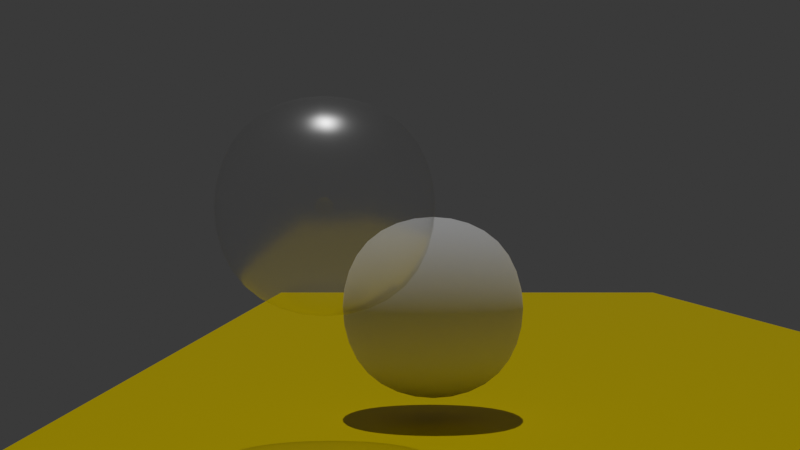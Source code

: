 # Source: scene_1.blend  (saved by Blender 5.0.119; exported with 4.5.12 LTS)
import bpy
from mathutils import Matrix  # noqa: F401  (used for matrix-valued properties, if any)

bpy.ops.wm.read_factory_settings(use_empty=True)
scene = bpy.context.scene
scene.name = 'Scene'

# ---- collections
col_collection = bpy.data.collections.new('Collection'); scene.collection.children.link(col_collection)

# ---- materials (node trees are filled in below, after node groups)
mat_material = bpy.data.materials.new('Material')
mat_material.alpha_threshold = 0.0
mat_material.use_backface_culling_lightprobe_volume = False
mat_material.roughness = 0.5
mat_material.line_color = (0.0, 0.0, 0.0, 1.0)
mat_material_001 = bpy.data.materials.new('Material.001')
mat_material_002 = bpy.data.materials.new('Material.002')

# ---- material node trees
mat_material.use_nodes = True; mat_material.node_tree.nodes.clear()
_N = mat_material.node_tree.nodes; _L = mat_material.node_tree.links
n0 = _N.new('ShaderNodeOutputMaterial'); n0.name = 'Material Output'; n0.location = (200, 100)
n1 = _N.new('ShaderNodeBsdfPrincipled'); n1.name = 'Principled BSDF'; n1.location = (-200, 100)
n1.inputs[0].default_value = (0.8, 0.6501, 0.0, 1.0)
_L.new(n1.outputs[0], n0.inputs[0])
n0.is_active_output = True
mat_material_001.use_nodes = True; mat_material_001.node_tree.nodes.clear()
_N = mat_material_001.node_tree.nodes; _L = mat_material_001.node_tree.links
n0 = _N.new('ShaderNodeOutputMaterial'); n0.name = 'Material Output'; n0.location = (200, 100)
n1 = _N.new('ShaderNodeBsdfTransparent'); n1.name = 'Transparent BSDF'; n1.location = (-125, -21)
n2 = _N.new('ShaderNodeBsdfAnisotropic'); n2.name = 'Glossy BSDF'; n2.location = (-293, 25)
n2.inputs[1].default_value = 0.2692
n3 = _N.new('ShaderNodeMixShader'); n3.name = 'Mix Shader'; n3.location = (48, 79)
n4 = _N.new('ShaderNodeFresnel'); n4.name = 'Fresnel'; n4.location = (-153, 154)
n4.inputs[0].default_value = 15.0
_L.new(n2.outputs[0], n3.inputs[1])
_L.new(n3.outputs[0], n0.inputs[0])
_L.new(n1.outputs[0], n3.inputs[2])
_L.new(n4.outputs[0], n3.inputs[0])
n0.is_active_output = True
mat_material_002.use_nodes = True; mat_material_002.node_tree.nodes.clear()
_N = mat_material_002.node_tree.nodes; _L = mat_material_002.node_tree.links
n0 = _N.new('ShaderNodeOutputMaterial'); n0.name = 'Material Output'; n0.location = (200, 100)
n1 = _N.new('ShaderNodeBsdfDiffuse'); n1.name = 'Diffuse BSDF'; n1.location = (-287, 22)
n2 = _N.new('ShaderNodeMixShader'); n2.name = 'Mix Shader'; n2.location = (8, 70)
n3 = _N.new('ShaderNodeBsdfAnisotropic'); n3.name = 'Glossy BSDF'; n3.location = (-228, -125)
n3.inputs[1].default_value = 1.0
_L.new(n1.outputs[0], n2.inputs[1])
_L.new(n2.outputs[0], n0.inputs[0])
_L.new(n3.outputs[0], n2.inputs[2])
n0.is_active_output = True

# ---- world
world_dynamic_1 = bpy.data.worlds.new('Dynamic_1'); scene.world = world_dynamic_1
world_dynamic_1.use_nodes = True; world_dynamic_1.node_tree.nodes.clear()
_N = world_dynamic_1.node_tree.nodes; _L = world_dynamic_1.node_tree.links
n0 = _N.new('ShaderNodeBackground'); n0.name = 'Background'; n0.location = (-200, 100)
n0.inputs[0].default_value = (0.05, 0.05, 0.05, 1.0)
n1 = _N.new('ShaderNodeOutputWorld'); n1.name = 'World Output'; n1.location = (200, 100)
_L.new(n0.outputs[0], n1.inputs[0])
n1.is_active_output = True

# ---- cameras
cam_camera = bpy.data.cameras.new('Camera')
cam_camera.clip_end = 100.0
cam_camera.lens = 50.21
cam_camera.ortho_scale = 7.314

# ---- lights
light_sun = bpy.data.lights.new('Sun', 'SUN')
light_sun.energy = 1.0

# ---- meshes
me_cube = bpy.data.meshes.new('Cube')
me_cube.from_pydata([(1.0, 1.0, 1.0), (1.0, 1.0, -1.0), (1.0, -1.0, 1.0), (1.0, -1.0, -1.0), (-1.0, 1.0, 1.0), (-1.0, 1.0, -1.0), (-1.0, -1.0, 1.0), (-1.0, -1.0, -1.0)], [], [(0, 4, 6, 2), (3, 2, 6, 7), (7, 6, 4, 5), (5, 1, 3, 7), (1, 0, 2, 3), (5, 4, 0, 1)])
_uv = me_cube.uv_layers.new(name='UVMap')
_uv.uv.foreach_set('vector', [0.625, 0.5, 0.875, 0.5, 0.875, 0.75, 0.625, 0.75, 0.375, 0.75, 0.625, 0.75, 0.625, 1.0, 0.375, 1.0, 0.375, 0.0, 0.625, 0.0, 0.625, 0.25, 0.375, 0.25, 0.125, 0.5, 0.375, 0.5, 0.375, 0.75, 0.125, 0.75, 0.375, 0.5, 0.625, 0.5, 0.625, 0.75, 0.375, 0.75, 0.375, 0.25, 0.625, 0.25, 0.625, 0.5, 0.375, 0.5])
me_cube.materials.append(mat_material)
me_cube.use_mirror_vertex_groups = False
me_cube.update()
me_cube_001 = bpy.data.meshes.new('Cube.001')
me_cube_001.from_pydata([(-1.0, -1.0, -1.0), (-1.0, -1.0, 1.0), (-1.0, 1.0, -1.0), (-1.0, 1.0, 1.0), (1.0, -1.0, -1.0), (1.0, -1.0, 1.0), (1.0, 1.0, -1.0), (1.0, 1.0, 1.0)], [], [(0, 1, 3, 2), (2, 3, 7, 6), (6, 7, 5, 4), (4, 5, 1, 0), (2, 6, 4, 0), (7, 3, 1, 5)])
me_cube_001.polygons.foreach_set('use_smooth', [True] * 6)
_uv = me_cube_001.uv_layers.new(name='UVMap')
_uv.uv.foreach_set('vector', [0.375, 0.0, 0.625, 0.0, 0.625, 0.25, 0.375, 0.25, 0.375, 0.25, 0.625, 0.25, 0.625, 0.5, 0.375, 0.5, 0.375, 0.5, 0.625, 0.5, 0.625, 0.75, 0.375, 0.75, 0.375, 0.75, 0.625, 0.75, 0.625, 1.0, 0.375, 1.0, 0.125, 0.5, 0.375, 0.5, 0.375, 0.75, 0.125, 0.75, 0.625, 0.5, 0.875, 0.5, 0.875, 0.75, 0.625, 0.75])
me_cube_001.materials.append(mat_material_001)
me_cube_001.update()
me_cube_002 = bpy.data.meshes.new('Cube.002')
me_cube_002.from_pydata([(-1.0, -1.0, -1.0), (-1.0, -1.0, 1.0), (-1.0, 1.0, -1.0), (-1.0, 1.0, 1.0), (1.0, -1.0, -1.0), (1.0, -1.0, 1.0), (1.0, 1.0, -1.0), (1.0, 1.0, 1.0)], [], [(0, 1, 3, 2), (2, 3, 7, 6), (6, 7, 5, 4), (4, 5, 1, 0), (2, 6, 4, 0), (7, 3, 1, 5)])
me_cube_002.polygons.foreach_set('use_smooth', [True] * 6)
_uv = me_cube_002.uv_layers.new(name='UVMap')
_uv.uv.foreach_set('vector', [0.375, 0.0, 0.625, 0.0, 0.625, 0.25, 0.375, 0.25, 0.375, 0.25, 0.625, 0.25, 0.625, 0.5, 0.375, 0.5, 0.375, 0.5, 0.625, 0.5, 0.625, 0.75, 0.375, 0.75, 0.375, 0.75, 0.625, 0.75, 0.625, 1.0, 0.375, 1.0, 0.125, 0.5, 0.375, 0.5, 0.375, 0.75, 0.125, 0.75, 0.625, 0.5, 0.875, 0.5, 0.875, 0.75, 0.625, 0.75])
me_cube_002.materials.append(mat_material_002)
me_cube_002.update()

# ---- objects
ob_cube = bpy.data.objects.new('Cube', me_cube)
ob_camera = bpy.data.objects.new('Camera', cam_camera)
ob_sphere_transparent = bpy.data.objects.new('Sphere_Transparent', me_cube_001)
ob_sphere_reflective = bpy.data.objects.new('Sphere_Reflective', me_cube_002)
ob_sun = bpy.data.objects.new('Sun', light_sun)

# ---- transforms, parenting, visibility, modifiers, constraints
ob_cube.location = (-15.0, 2.369, 0.0)
ob_cube.scale = (15.0, 5.0, 1.0)
ob_cube.lock_rotations_4d = False
ob_cube.empty_display_type = 'ARROWS'
ob_cube.lineart.crease_threshold = 0.0
ob_camera.location = (0.02472, 0.5707, 2.81)
ob_camera.rotation_euler = (1.571, 0.0, 1.571)
ob_camera.lock_rotations_4d = False
ob_camera.empty_display_type = 'ARROWS'
ob_camera.color = (0.0, 0.0, 0.0, 0.0)
ob_camera.display_type = 'WIRE'
ob_camera.lineart.crease_threshold = 0.0
ob_sphere_transparent.location = (-8.505, 0.0, 2.954)
_m = ob_sphere_transparent.modifiers.new('Subdivision', 'SUBSURF')
_m.levels = 3
_m.render_levels = 3
ob_sphere_reflective.location = (-10.39, 0.874, 2.048)
_m = ob_sphere_reflective.modifiers.new('Subdivision', 'SUBSURF')
_m.levels = 3
_m.render_levels = 3
ob_sun.location = (-3.681, -13.38, 9.083)

# ---- collection membership
col_collection.objects.link(ob_cube)
col_collection.objects.link(ob_camera)
col_collection.objects.link(ob_sphere_transparent)
col_collection.objects.link(ob_sphere_reflective)
col_collection.objects.link(ob_sun)

# ---- scene / render settings (as saved in the file)
scene.camera = ob_camera
scene.frame_start = 1; scene.frame_end = 250; scene.frame_set(157)
scene.render.engine = 'BLENDER_EEVEE_NEXT'
scene.render.bake_bias = 0.0
scene.render.bake_samples = 0
scene.cycles.sampling_pattern = 'TABULATED_SOBOL'
scene.eevee.use_volume_custom_range = False
bpy.context.view_layer.update()
